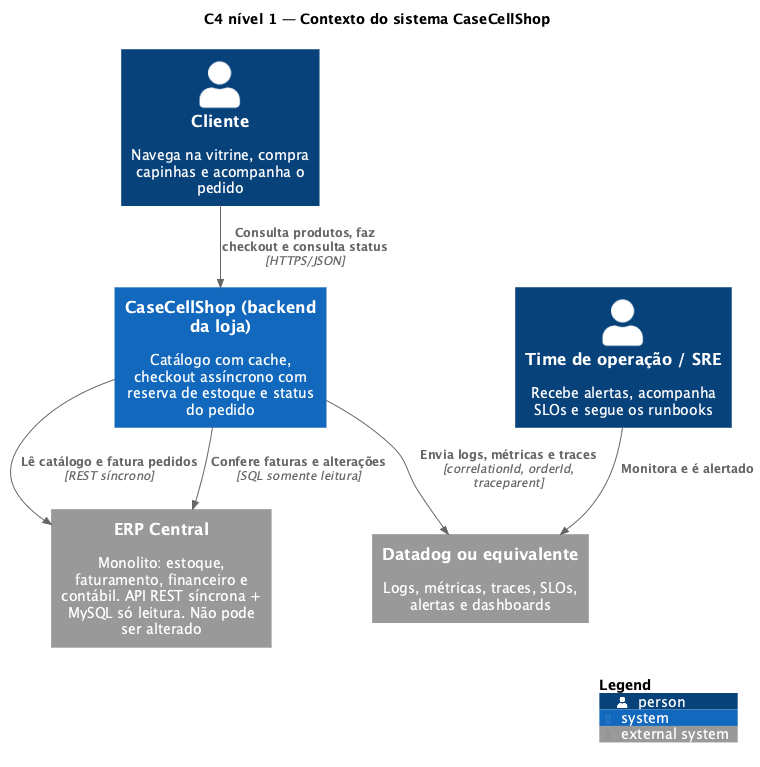

The diagram above was rendered by PlantUML. Its source (embedded in the PNG):
@startuml c4-1-contexto
!pragma layout smetana
!include <C4/C4_Context>

title C4 nível 1 — Contexto do sistema CaseCellShop

Person(cliente, "Cliente", "Navega na vitrine, compra capinhas e acompanha o pedido")
Person(operacao, "Time de operação / SRE", "Recebe alertas, acompanha SLOs e segue os runbooks")

System(loja, "CaseCellShop (backend da loja)", "Catálogo com cache, checkout assíncrono com reserva de estoque e status do pedido")

System_Ext(erp, "ERP Central", "Monolito: estoque, faturamento, financeiro e contábil. API REST síncrona + MySQL só leitura. Não pode ser alterado")
System_Ext(datadog, "Datadog ou equivalente", "Logs, métricas, traces, SLOs, alertas e dashboards")

Rel(cliente, loja, "Consulta produtos, faz checkout e consulta status", "HTTPS/JSON")
Rel(loja, erp, "Lê catálogo e fatura pedidos", "REST síncrono")
Rel(loja, erp, "Confere faturas e alterações", "SQL somente leitura")
Rel(loja, datadog, "Envia logs, métricas e traces", "correlationId, orderId, traceparent")
Rel(operacao, datadog, "Monitora e é alertado")

SHOW_LEGEND()
@enduml